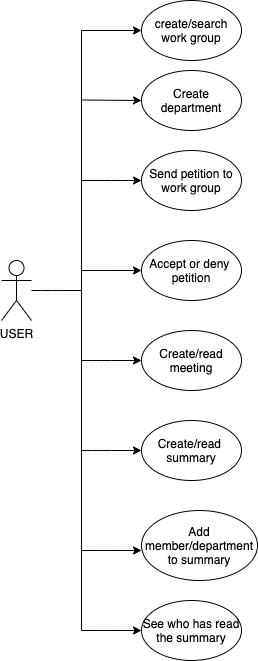

The diagram above was exported from draw.io. Its source (the exported page's mxGraphModel, read from the mxfile embedded in the PNG):
<mxGraphModel dx="691" dy="584" grid="1" gridSize="10" guides="1" tooltips="1" connect="1" arrows="1" fold="1" page="1" pageScale="1" pageWidth="827" pageHeight="1169" math="0" shadow="0">
  <root>
    <mxCell id="0" />
    <mxCell id="1" parent="0" />
    <mxCell id="g6u5fUOPBv8ze85Zh5rc-40" value="USER" style="shape=umlActor;verticalLabelPosition=bottom;labelBackgroundColor=#ffffff;verticalAlign=top;html=1;outlineConnect=0;" parent="1" vertex="1">
      <mxGeometry x="270" y="1390" width="30" height="60" as="geometry" />
    </mxCell>
    <mxCell id="g6u5fUOPBv8ze85Zh5rc-44" value="create/search work group" style="ellipse;whiteSpace=wrap;html=1;" parent="1" vertex="1">
      <mxGeometry x="410" y="1130" width="100" height="60" as="geometry" />
    </mxCell>
    <mxCell id="g6u5fUOPBv8ze85Zh5rc-45" value="Create department" style="ellipse;whiteSpace=wrap;html=1;" parent="1" vertex="1">
      <mxGeometry x="410" y="1200" width="100" height="60" as="geometry" />
    </mxCell>
    <mxCell id="g6u5fUOPBv8ze85Zh5rc-47" value="" style="endArrow=none;html=1;" parent="1" edge="1">
      <mxGeometry width="50" height="50" relative="1" as="geometry">
        <mxPoint x="350" y="1760" as="sourcePoint" />
        <mxPoint x="350" y="1160" as="targetPoint" />
      </mxGeometry>
    </mxCell>
    <mxCell id="g6u5fUOPBv8ze85Zh5rc-51" value="" style="endArrow=classic;html=1;" parent="1" edge="1">
      <mxGeometry width="50" height="50" relative="1" as="geometry">
        <mxPoint x="350" y="1160" as="sourcePoint" />
        <mxPoint x="410" y="1160" as="targetPoint" />
      </mxGeometry>
    </mxCell>
    <mxCell id="g6u5fUOPBv8ze85Zh5rc-52" value="" style="endArrow=classic;html=1;" parent="1" edge="1">
      <mxGeometry width="50" height="50" relative="1" as="geometry">
        <mxPoint x="350" y="1229.5" as="sourcePoint" />
        <mxPoint x="410" y="1230" as="targetPoint" />
      </mxGeometry>
    </mxCell>
    <mxCell id="g6u5fUOPBv8ze85Zh5rc-54" value="" style="endArrow=none;html=1;" parent="1" edge="1" source="g6u5fUOPBv8ze85Zh5rc-40">
      <mxGeometry width="50" height="50" relative="1" as="geometry">
        <mxPoint x="300" y="1409" as="sourcePoint" />
        <mxPoint x="350" y="1420" as="targetPoint" />
        <Array as="points">
          <mxPoint x="320" y="1420" />
        </Array>
      </mxGeometry>
    </mxCell>
    <mxCell id="Jse4B4gFHBJr3-LDe8EH-4" value="" style="endArrow=classic;html=1;" edge="1" parent="1">
      <mxGeometry width="50" height="50" relative="1" as="geometry">
        <mxPoint x="350" y="1310" as="sourcePoint" />
        <mxPoint x="410" y="1310" as="targetPoint" />
        <Array as="points">
          <mxPoint x="390" y="1310" />
        </Array>
      </mxGeometry>
    </mxCell>
    <mxCell id="Jse4B4gFHBJr3-LDe8EH-5" value="" style="endArrow=classic;html=1;" edge="1" parent="1">
      <mxGeometry width="50" height="50" relative="1" as="geometry">
        <mxPoint x="350" y="1400" as="sourcePoint" />
        <mxPoint x="410" y="1400" as="targetPoint" />
        <Array as="points">
          <mxPoint x="370" y="1400" />
        </Array>
      </mxGeometry>
    </mxCell>
    <mxCell id="Jse4B4gFHBJr3-LDe8EH-6" value="" style="endArrow=classic;html=1;" edge="1" parent="1">
      <mxGeometry width="50" height="50" relative="1" as="geometry">
        <mxPoint x="350" y="1490" as="sourcePoint" />
        <mxPoint x="410" y="1490" as="targetPoint" />
        <Array as="points">
          <mxPoint x="370" y="1490" />
        </Array>
      </mxGeometry>
    </mxCell>
    <mxCell id="Jse4B4gFHBJr3-LDe8EH-8" value="Send petition to work group" style="ellipse;whiteSpace=wrap;html=1;" vertex="1" parent="1">
      <mxGeometry x="410" y="1280" width="100" height="60" as="geometry" />
    </mxCell>
    <mxCell id="Jse4B4gFHBJr3-LDe8EH-9" value="Accept or deny&amp;nbsp; petition" style="ellipse;whiteSpace=wrap;html=1;" vertex="1" parent="1">
      <mxGeometry x="410" y="1370" width="100" height="60" as="geometry" />
    </mxCell>
    <mxCell id="Jse4B4gFHBJr3-LDe8EH-10" value="Create/read meeting" style="ellipse;whiteSpace=wrap;html=1;" vertex="1" parent="1">
      <mxGeometry x="410" y="1460" width="100" height="60" as="geometry" />
    </mxCell>
    <mxCell id="Jse4B4gFHBJr3-LDe8EH-12" value="" style="endArrow=classic;html=1;" edge="1" parent="1">
      <mxGeometry width="50" height="50" relative="1" as="geometry">
        <mxPoint x="350" y="1580" as="sourcePoint" />
        <mxPoint x="410" y="1580" as="targetPoint" />
        <Array as="points">
          <mxPoint x="370" y="1580" />
        </Array>
      </mxGeometry>
    </mxCell>
    <mxCell id="Jse4B4gFHBJr3-LDe8EH-13" value="" style="endArrow=classic;html=1;" edge="1" parent="1">
      <mxGeometry width="50" height="50" relative="1" as="geometry">
        <mxPoint x="350" y="1680" as="sourcePoint" />
        <mxPoint x="410" y="1680" as="targetPoint" />
        <Array as="points">
          <mxPoint x="380" y="1680" />
        </Array>
      </mxGeometry>
    </mxCell>
    <mxCell id="Jse4B4gFHBJr3-LDe8EH-14" value="Create/read &lt;br&gt;summary" style="ellipse;whiteSpace=wrap;html=1;" vertex="1" parent="1">
      <mxGeometry x="410" y="1550" width="100" height="60" as="geometry" />
    </mxCell>
    <mxCell id="Jse4B4gFHBJr3-LDe8EH-15" value="Add member/department to summary" style="ellipse;whiteSpace=wrap;html=1;" vertex="1" parent="1">
      <mxGeometry x="410" y="1640" width="116" height="70" as="geometry" />
    </mxCell>
    <mxCell id="Jse4B4gFHBJr3-LDe8EH-17" value="" style="endArrow=classic;html=1;" edge="1" parent="1">
      <mxGeometry width="50" height="50" relative="1" as="geometry">
        <mxPoint x="350" y="1760" as="sourcePoint" />
        <mxPoint x="410" y="1760" as="targetPoint" />
        <Array as="points">
          <mxPoint x="380" y="1760" />
        </Array>
      </mxGeometry>
    </mxCell>
    <mxCell id="Jse4B4gFHBJr3-LDe8EH-21" value="See who has read the summary" style="ellipse;whiteSpace=wrap;html=1;" vertex="1" parent="1">
      <mxGeometry x="410" y="1730" width="100" height="60" as="geometry" />
    </mxCell>
  </root>
</mxGraphModel>